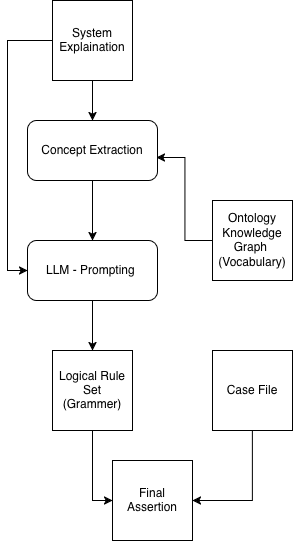

The diagram above was exported from draw.io. Its source (the exported page's mxGraphModel, read from the mxfile embedded in the PNG):
<mxGraphModel dx="1665" dy="827" grid="1" gridSize="10" guides="1" tooltips="1" connect="1" arrows="1" fold="1" page="1" pageScale="1" pageWidth="1100" pageHeight="850" math="0" shadow="0">
  <root>
    <mxCell id="0" />
    <mxCell id="1" parent="0" />
    <mxCell id="iWJCjdftOPpxahSczb-9-4" value="&lt;div&gt;Ontology Knowledge Graph&amp;nbsp;&lt;/div&gt;&lt;div&gt;(Vocabulary)&lt;/div&gt;" style="whiteSpace=wrap;html=1;aspect=fixed;" vertex="1" parent="1">
      <mxGeometry x="320" y="280" width="80" height="80" as="geometry" />
    </mxCell>
    <mxCell id="iWJCjdftOPpxahSczb-9-13" style="edgeStyle=orthogonalEdgeStyle;rounded=0;orthogonalLoop=1;jettySize=auto;html=1;entryX=0.5;entryY=0;entryDx=0;entryDy=0;" edge="1" parent="1" source="iWJCjdftOPpxahSczb-9-5" target="iWJCjdftOPpxahSczb-9-7">
      <mxGeometry relative="1" as="geometry" />
    </mxCell>
    <mxCell id="iWJCjdftOPpxahSczb-9-5" value="Concept Extraction" style="rounded=1;whiteSpace=wrap;html=1;" vertex="1" parent="1">
      <mxGeometry x="135" y="200" width="130" height="60" as="geometry" />
    </mxCell>
    <mxCell id="iWJCjdftOPpxahSczb-9-19" style="edgeStyle=orthogonalEdgeStyle;rounded=0;orthogonalLoop=1;jettySize=auto;html=1;entryX=0;entryY=0.5;entryDx=0;entryDy=0;" edge="1" parent="1" source="iWJCjdftOPpxahSczb-9-6" target="iWJCjdftOPpxahSczb-9-18">
      <mxGeometry relative="1" as="geometry" />
    </mxCell>
    <mxCell id="iWJCjdftOPpxahSczb-9-6" value="&lt;div&gt;Logical Rule Set&lt;/div&gt;&lt;div&gt;(Grammer)&lt;/div&gt;" style="whiteSpace=wrap;html=1;aspect=fixed;" vertex="1" parent="1">
      <mxGeometry x="160" y="430" width="80" height="80" as="geometry" />
    </mxCell>
    <mxCell id="iWJCjdftOPpxahSczb-9-14" style="edgeStyle=orthogonalEdgeStyle;rounded=0;orthogonalLoop=1;jettySize=auto;html=1;entryX=0.5;entryY=0;entryDx=0;entryDy=0;" edge="1" parent="1" source="iWJCjdftOPpxahSczb-9-7" target="iWJCjdftOPpxahSczb-9-6">
      <mxGeometry relative="1" as="geometry" />
    </mxCell>
    <mxCell id="iWJCjdftOPpxahSczb-9-7" value="LLM - Prompting&amp;nbsp;" style="rounded=1;whiteSpace=wrap;html=1;" vertex="1" parent="1">
      <mxGeometry x="135" y="320" width="130" height="60" as="geometry" />
    </mxCell>
    <mxCell id="iWJCjdftOPpxahSczb-9-10" style="edgeStyle=orthogonalEdgeStyle;rounded=0;orthogonalLoop=1;jettySize=auto;html=1;entryX=0.5;entryY=0;entryDx=0;entryDy=0;" edge="1" parent="1" source="iWJCjdftOPpxahSczb-9-9" target="iWJCjdftOPpxahSczb-9-5">
      <mxGeometry relative="1" as="geometry" />
    </mxCell>
    <mxCell id="iWJCjdftOPpxahSczb-9-12" style="edgeStyle=orthogonalEdgeStyle;rounded=0;orthogonalLoop=1;jettySize=auto;html=1;entryX=0;entryY=0.5;entryDx=0;entryDy=0;" edge="1" parent="1" source="iWJCjdftOPpxahSczb-9-9" target="iWJCjdftOPpxahSczb-9-7">
      <mxGeometry relative="1" as="geometry">
        <Array as="points">
          <mxPoint x="115" y="120" />
          <mxPoint x="115" y="350" />
        </Array>
      </mxGeometry>
    </mxCell>
    <mxCell id="iWJCjdftOPpxahSczb-9-9" value="System Explaination" style="whiteSpace=wrap;html=1;aspect=fixed;" vertex="1" parent="1">
      <mxGeometry x="160" y="80" width="80" height="80" as="geometry" />
    </mxCell>
    <mxCell id="iWJCjdftOPpxahSczb-9-22" style="edgeStyle=orthogonalEdgeStyle;rounded=0;orthogonalLoop=1;jettySize=auto;html=1;entryX=1;entryY=0.5;entryDx=0;entryDy=0;" edge="1" parent="1" source="iWJCjdftOPpxahSczb-9-15" target="iWJCjdftOPpxahSczb-9-18">
      <mxGeometry relative="1" as="geometry">
        <Array as="points">
          <mxPoint x="360" y="580" />
        </Array>
      </mxGeometry>
    </mxCell>
    <mxCell id="iWJCjdftOPpxahSczb-9-15" value="Case File" style="whiteSpace=wrap;html=1;aspect=fixed;" vertex="1" parent="1">
      <mxGeometry x="320" y="430" width="80" height="80" as="geometry" />
    </mxCell>
    <mxCell id="iWJCjdftOPpxahSczb-9-18" value="Final Assertion" style="whiteSpace=wrap;html=1;aspect=fixed;" vertex="1" parent="1">
      <mxGeometry x="220" y="540" width="80" height="80" as="geometry" />
    </mxCell>
    <mxCell id="iWJCjdftOPpxahSczb-9-21" style="edgeStyle=orthogonalEdgeStyle;rounded=0;orthogonalLoop=1;jettySize=auto;html=1;entryX=0.992;entryY=0.617;entryDx=0;entryDy=0;entryPerimeter=0;" edge="1" parent="1" source="iWJCjdftOPpxahSczb-9-4" target="iWJCjdftOPpxahSczb-9-5">
      <mxGeometry relative="1" as="geometry" />
    </mxCell>
  </root>
</mxGraphModel>